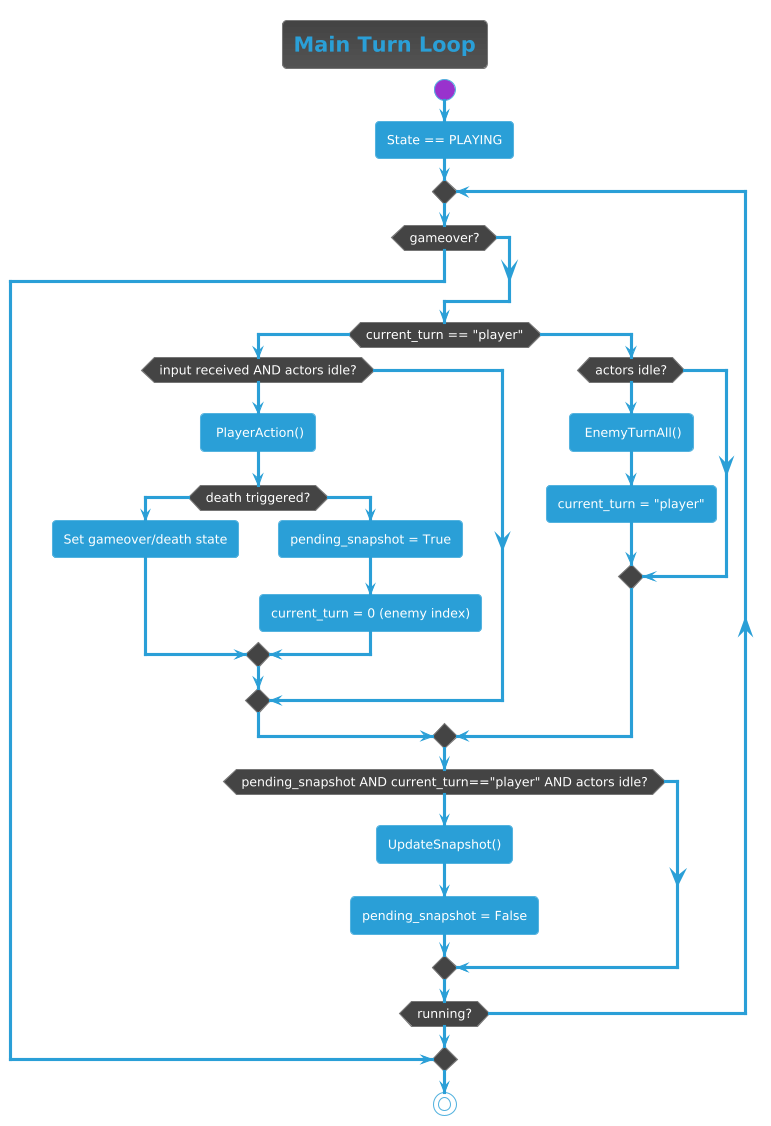

The diagram above was rendered by PlantUML. Its source (embedded in the PNG):
@startuml
!theme cyborg
title Main Turn Loop
start
:State == PLAYING;

repeat
  if (gameover?) then (yes)
    break
  endif

  if (current_turn == "player") then (player)
    if (input received AND actors idle?) then (yes)
      : PlayerAction();
      if (death triggered?) then (yes)
        :Set gameover/death state;
      else (no)
        :pending_snapshot = True;
        :current_turn = 0 (enemy index);
      endif
    endif
  else (enemies)
    if (actors idle?) then (yes)
      : EnemyTurnAll();
      :current_turn = "player";
    endif
  endif

  if (pending_snapshot AND current_turn=="player" AND actors idle?) then (yes)
    :UpdateSnapshot();
    :pending_snapshot = False;
  endif

repeat while (running?)

stop
@enduml